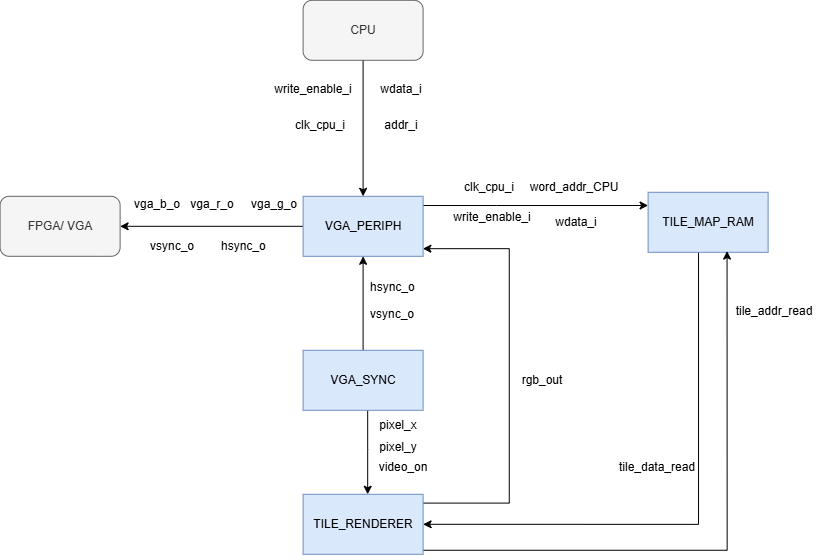

The diagram above was exported from draw.io. Its source (the exported page's mxGraphModel, read from the mxfile embedded in the PNG):
<mxGraphModel dx="1484" dy="992" grid="0" gridSize="10" guides="1" tooltips="1" connect="1" arrows="1" fold="1" page="0" pageScale="1" pageWidth="827" pageHeight="1169" math="0" shadow="0">
  <root>
    <mxCell id="0" />
    <mxCell id="1" parent="0" />
    <mxCell id="dmHXv1cFgEn8BsvK6w5X-17" edge="1" parent="1" source="dmHXv1cFgEn8BsvK6w5X-1" style="edgeStyle=orthogonalEdgeStyle;rounded=0;orthogonalLoop=1;jettySize=auto;html=1;entryX=1;entryY=0.5;entryDx=0;entryDy=0;fontFamily=Helvetica;fontSize=16;fontColor=default;fontStyle=0;horizontal=0;" target="dmHXv1cFgEn8BsvK6w5X-2">
      <mxGeometry relative="1" as="geometry">
        <Array as="points">
          <mxPoint x="536.4" y="459" />
        </Array>
      </mxGeometry>
    </mxCell>
    <mxCell id="dmHXv1cFgEn8BsvK6w5X-1" parent="1" style="rounded=0;whiteSpace=wrap;html=1;fillColor=#dae8fc;strokeColor=#6c8ebf;" value="TILE_MAP_RAM" vertex="1">
      <mxGeometry height="60" width="120" x="486" y="127" as="geometry" />
    </mxCell>
    <mxCell id="dmHXv1cFgEn8BsvK6w5X-15" edge="1" parent="1" source="dmHXv1cFgEn8BsvK6w5X-2" style="edgeStyle=orthogonalEdgeStyle;rounded=0;orthogonalLoop=1;jettySize=auto;html=1;fontFamily=Helvetica;fontSize=16;fontColor=default;fontStyle=0;horizontal=0;entryX=0.658;entryY=0.98;entryDx=0;entryDy=0;entryPerimeter=0;" target="dmHXv1cFgEn8BsvK6w5X-1">
      <mxGeometry relative="1" as="geometry">
        <Array as="points">
          <mxPoint x="565" y="485" />
        </Array>
        <mxPoint x="503.2" y="196.2" as="targetPoint" />
      </mxGeometry>
    </mxCell>
    <mxCell id="dmHXv1cFgEn8BsvK6w5X-31" edge="1" parent="1" source="dmHXv1cFgEn8BsvK6w5X-2" style="edgeStyle=orthogonalEdgeStyle;rounded=0;orthogonalLoop=1;jettySize=auto;html=1;fontFamily=Helvetica;fontSize=16;fontColor=default;fontStyle=0;horizontal=0;entryX=0.998;entryY=0.873;entryDx=0;entryDy=0;entryPerimeter=0;" target="dmHXv1cFgEn8BsvK6w5X-3">
      <mxGeometry relative="1" as="geometry">
        <Array as="points">
          <mxPoint x="347.2" y="437.8" />
          <mxPoint x="347.2" y="183.4" />
        </Array>
        <mxPoint x="267.2" y="177" as="targetPoint" />
      </mxGeometry>
    </mxCell>
    <mxCell id="dmHXv1cFgEn8BsvK6w5X-2" parent="1" style="rounded=0;whiteSpace=wrap;html=1;fillColor=#dae8fc;strokeColor=#6c8ebf;" value="TILE_RENDERER" vertex="1">
      <mxGeometry height="60" width="120" x="141" y="429" as="geometry" />
    </mxCell>
    <mxCell id="dmHXv1cFgEn8BsvK6w5X-5" edge="1" parent="1" source="dmHXv1cFgEn8BsvK6w5X-3" style="edgeStyle=orthogonalEdgeStyle;rounded=0;orthogonalLoop=1;jettySize=auto;html=1;fontFamily=Helvetica;fontSize=16;fontColor=default;fontStyle=0;horizontal=0;" target="dmHXv1cFgEn8BsvK6w5X-1">
      <mxGeometry relative="1" as="geometry">
        <Array as="points">
          <mxPoint x="334.4" y="140.2" />
          <mxPoint x="334.4" y="140.2" />
        </Array>
      </mxGeometry>
    </mxCell>
    <mxCell id="dmHXv1cFgEn8BsvK6w5X-20" edge="1" parent="1" source="dmHXv1cFgEn8BsvK6w5X-3" style="edgeStyle=orthogonalEdgeStyle;rounded=0;orthogonalLoop=1;jettySize=auto;html=1;fontFamily=Helvetica;fontSize=16;fontColor=default;fontStyle=0;horizontal=0;" target="dmHXv1cFgEn8BsvK6w5X-19" value="">
      <mxGeometry relative="1" as="geometry" />
    </mxCell>
    <mxCell id="dmHXv1cFgEn8BsvK6w5X-3" parent="1" style="rounded=0;whiteSpace=wrap;html=1;fillColor=#dae8fc;strokeColor=#6c8ebf;" value="VGA_PERIPH" vertex="1">
      <mxGeometry height="60" width="120" x="141" y="131" as="geometry" />
    </mxCell>
    <mxCell id="dmHXv1cFgEn8BsvK6w5X-12" edge="1" parent="1" source="dmHXv1cFgEn8BsvK6w5X-4" style="edgeStyle=orthogonalEdgeStyle;rounded=0;orthogonalLoop=1;jettySize=auto;html=1;fontFamily=Helvetica;fontSize=16;fontColor=default;fontStyle=0;horizontal=0;" target="dmHXv1cFgEn8BsvK6w5X-2" value="">
      <mxGeometry relative="1" as="geometry">
        <Array as="points">
          <mxPoint x="205.6" y="384.2" />
          <mxPoint x="205.6" y="384.2" />
        </Array>
      </mxGeometry>
    </mxCell>
    <mxCell id="dmHXv1cFgEn8BsvK6w5X-28" edge="1" parent="1" source="dmHXv1cFgEn8BsvK6w5X-4" style="edgeStyle=orthogonalEdgeStyle;rounded=0;orthogonalLoop=1;jettySize=auto;html=1;fontFamily=Helvetica;fontSize=16;fontColor=default;fontStyle=0;horizontal=0;" target="dmHXv1cFgEn8BsvK6w5X-3" value="">
      <mxGeometry relative="1" as="geometry" />
    </mxCell>
    <mxCell id="dmHXv1cFgEn8BsvK6w5X-4" parent="1" style="rounded=0;whiteSpace=wrap;html=1;fillColor=#dae8fc;strokeColor=#6c8ebf;" value="VGA_SYNC" vertex="1">
      <mxGeometry height="60" width="120" x="141" y="285" as="geometry" />
    </mxCell>
    <mxCell id="dmHXv1cFgEn8BsvK6w5X-6" parent="1" style="text;html=1;whiteSpace=wrap;strokeColor=none;fillColor=none;align=center;verticalAlign=middle;rounded=0;" value="pixel_x" vertex="1">
      <mxGeometry height="30" width="60" x="206" y="345" as="geometry" />
    </mxCell>
    <mxCell id="dmHXv1cFgEn8BsvK6w5X-7" parent="1" style="text;html=1;whiteSpace=wrap;strokeColor=none;fillColor=none;align=center;verticalAlign=middle;rounded=0;" value="word_addr_CPU" vertex="1">
      <mxGeometry height="30" width="92" x="366" y="107" as="geometry" />
    </mxCell>
    <mxCell id="dmHXv1cFgEn8BsvK6w5X-11" parent="1" style="text;html=1;whiteSpace=wrap;strokeColor=none;fillColor=none;align=center;verticalAlign=middle;rounded=0;" value="pixel_y" vertex="1">
      <mxGeometry height="30" width="60" x="206" y="367" as="geometry" />
    </mxCell>
    <mxCell id="dmHXv1cFgEn8BsvK6w5X-14" parent="1" style="text;html=1;whiteSpace=wrap;strokeColor=none;fillColor=none;align=center;verticalAlign=middle;rounded=0;" value="video_on" vertex="1">
      <mxGeometry height="30" width="60" x="211" y="387" as="geometry" />
    </mxCell>
    <mxCell id="dmHXv1cFgEn8BsvK6w5X-16" parent="1" style="text;html=1;whiteSpace=wrap;strokeColor=none;fillColor=none;align=center;verticalAlign=middle;rounded=0;" value="tile_addr_read" vertex="1">
      <mxGeometry height="30" width="86" x="569" y="231" as="geometry" />
    </mxCell>
    <mxCell id="dmHXv1cFgEn8BsvK6w5X-18" parent="1" style="text;html=1;whiteSpace=wrap;strokeColor=none;fillColor=none;align=center;verticalAlign=middle;rounded=0;" value="tile_data_read" vertex="1">
      <mxGeometry height="30" width="60" x="465" y="387" as="geometry" />
    </mxCell>
    <mxCell id="dmHXv1cFgEn8BsvK6w5X-19" parent="1" style="rounded=1;whiteSpace=wrap;html=1;fillColor=#f5f5f5;fontColor=#333333;strokeColor=#666666;" value="FPGA/ VGA" vertex="1">
      <mxGeometry height="60" width="120" x="-162" y="131" as="geometry" />
    </mxCell>
    <mxCell id="dmHXv1cFgEn8BsvK6w5X-21" parent="1" style="text;html=1;whiteSpace=wrap;strokeColor=none;fillColor=none;align=center;verticalAlign=middle;rounded=0;" value="vga_g_o" vertex="1">
      <mxGeometry height="30" width="60" x="82" y="124" as="geometry" />
    </mxCell>
    <mxCell id="dmHXv1cFgEn8BsvK6w5X-22" parent="1" style="text;html=1;whiteSpace=wrap;strokeColor=none;fillColor=none;align=center;verticalAlign=middle;rounded=0;" value="vga_r_o" vertex="1">
      <mxGeometry height="30" width="64" x="18" y="124" as="geometry" />
    </mxCell>
    <mxCell id="dmHXv1cFgEn8BsvK6w5X-23" parent="1" style="text;html=1;whiteSpace=wrap;strokeColor=none;fillColor=none;align=center;verticalAlign=middle;rounded=0;" value="vga_b_o" vertex="1">
      <mxGeometry height="30" width="64" x="-37" y="124" as="geometry" />
    </mxCell>
    <mxCell id="dmHXv1cFgEn8BsvK6w5X-36" edge="1" parent="1" source="dmHXv1cFgEn8BsvK6w5X-27" style="edgeStyle=orthogonalEdgeStyle;rounded=0;orthogonalLoop=1;jettySize=auto;html=1;entryX=0.5;entryY=0;entryDx=0;entryDy=0;fontFamily=Helvetica;fontSize=16;fontColor=default;fontStyle=0;horizontal=0;" target="dmHXv1cFgEn8BsvK6w5X-3">
      <mxGeometry relative="1" as="geometry" />
    </mxCell>
    <mxCell id="dmHXv1cFgEn8BsvK6w5X-27" parent="1" style="rounded=1;whiteSpace=wrap;html=1;fillColor=#f5f5f5;fontColor=#333333;strokeColor=#666666;" value="CPU" vertex="1">
      <mxGeometry height="60" width="120" x="141" y="-65" as="geometry" />
    </mxCell>
    <mxCell id="dmHXv1cFgEn8BsvK6w5X-29" parent="1" style="text;whiteSpace=wrap;html=1;" value="hsync_o" vertex="1">
      <mxGeometry height="36" width="94.1" x="206" y="208.2" as="geometry" />
    </mxCell>
    <mxCell id="dmHXv1cFgEn8BsvK6w5X-30" parent="1" style="text;whiteSpace=wrap;html=1;" value="vsync_o" vertex="1">
      <mxGeometry height="36" width="81" x="206" y="235" as="geometry" />
    </mxCell>
    <mxCell id="dmHXv1cFgEn8BsvK6w5X-32" parent="1" style="text;html=1;whiteSpace=wrap;strokeColor=none;fillColor=none;align=center;verticalAlign=middle;rounded=0;" value="rgb_out" vertex="1">
      <mxGeometry height="30" width="64" x="348" y="300" as="geometry" />
    </mxCell>
    <mxCell id="dmHXv1cFgEn8BsvK6w5X-34" parent="1" style="text;html=1;whiteSpace=wrap;strokeColor=none;fillColor=none;align=center;verticalAlign=middle;rounded=0;" value="write_enable_i" vertex="1">
      <mxGeometry height="30" width="72" x="294" y="137" as="geometry" />
    </mxCell>
    <mxCell id="dmHXv1cFgEn8BsvK6w5X-35" parent="1" style="text;html=1;whiteSpace=wrap;strokeColor=none;fillColor=none;align=center;verticalAlign=middle;rounded=0;" value="wdata_i" vertex="1">
      <mxGeometry height="30" width="64" x="207" y="8.999999999999986" as="geometry" />
    </mxCell>
    <mxCell id="dmHXv1cFgEn8BsvK6w5X-38" parent="1" style="text;html=1;whiteSpace=wrap;strokeColor=none;fillColor=none;align=center;verticalAlign=middle;rounded=0;" value="write_enable_i" vertex="1">
      <mxGeometry height="30" width="92" x="105" y="9" as="geometry" />
    </mxCell>
    <mxCell id="dmHXv1cFgEn8BsvK6w5X-39" parent="1" style="text;html=1;whiteSpace=wrap;strokeColor=none;fillColor=none;align=center;verticalAlign=middle;rounded=0;" value="addr_i" vertex="1">
      <mxGeometry height="30" width="72" x="203" y="45" as="geometry" />
    </mxCell>
    <mxCell id="dmHXv1cFgEn8BsvK6w5X-40" parent="1" style="text;html=1;whiteSpace=wrap;strokeColor=none;fillColor=none;align=center;verticalAlign=middle;rounded=0;" value="clk_cpu_i" vertex="1">
      <mxGeometry height="30" width="72" x="122" y="45" as="geometry" />
    </mxCell>
    <mxCell id="dmHXv1cFgEn8BsvK6w5X-41" parent="1" style="text;html=1;whiteSpace=wrap;strokeColor=none;fillColor=none;align=center;verticalAlign=middle;rounded=0;" value="clk_cpu_i" vertex="1">
      <mxGeometry height="30" width="72" x="291" y="107" as="geometry" />
    </mxCell>
    <mxCell id="dmHXv1cFgEn8BsvK6w5X-42" parent="1" style="text;html=1;whiteSpace=wrap;strokeColor=none;fillColor=none;align=center;verticalAlign=middle;rounded=0;" value="wdata_i" vertex="1">
      <mxGeometry height="30" width="64" x="382" y="142" as="geometry" />
    </mxCell>
    <mxCell id="dmHXv1cFgEn8BsvK6w5X-43" parent="1" style="text;whiteSpace=wrap;html=1;" value="vsync_o" vertex="1">
      <mxGeometry height="36" width="81" x="-14" y="167" as="geometry" />
    </mxCell>
    <mxCell id="dmHXv1cFgEn8BsvK6w5X-44" parent="1" style="text;whiteSpace=wrap;html=1;" value="hsync_o" vertex="1">
      <mxGeometry height="36" width="94.1" x="57" y="167" as="geometry" />
    </mxCell>
  </root>
</mxGraphModel>